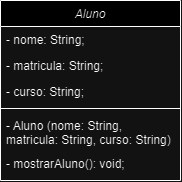

The diagram above was exported from draw.io. Its source (the exported page's mxGraphModel, read from the mxfile embedded in the PNG):
<mxGraphModel dx="1149" dy="537" grid="1" gridSize="10" guides="0" tooltips="1" connect="0" arrows="0" fold="1" page="1" pageScale="1" pageWidth="827" pageHeight="1169" math="0" shadow="0">
  <root>
    <mxCell id="WIyWlLk6GJQsqaUBKTNV-0" />
    <mxCell id="WIyWlLk6GJQsqaUBKTNV-1" parent="WIyWlLk6GJQsqaUBKTNV-0" />
    <mxCell id="zkfFHV4jXpPFQw0GAbJ--0" value="Aluno" style="swimlane;fontStyle=2;align=center;verticalAlign=top;childLayout=stackLayout;horizontal=1;startSize=26;horizontalStack=0;resizeParent=1;resizeLast=0;collapsible=1;marginBottom=0;rounded=0;shadow=0;strokeWidth=1;" parent="WIyWlLk6GJQsqaUBKTNV-1" vertex="1">
      <mxGeometry x="324" y="40" width="180" height="180" as="geometry">
        <mxRectangle x="230" y="140" width="160" height="26" as="alternateBounds" />
      </mxGeometry>
    </mxCell>
    <mxCell id="zkfFHV4jXpPFQw0GAbJ--1" value="- nome: String;" style="text;align=left;verticalAlign=top;spacingLeft=4;spacingRight=4;overflow=hidden;rotatable=0;points=[[0,0.5],[1,0.5]];portConstraint=eastwest;rounded=0;" parent="zkfFHV4jXpPFQw0GAbJ--0" vertex="1">
      <mxGeometry y="26" width="180" height="26" as="geometry" />
    </mxCell>
    <mxCell id="zkfFHV4jXpPFQw0GAbJ--2" value="- matricula: String;" style="text;align=left;verticalAlign=top;spacingLeft=4;spacingRight=4;overflow=hidden;rotatable=0;points=[[0,0.5],[1,0.5]];portConstraint=eastwest;rounded=0;shadow=0;html=0;" parent="zkfFHV4jXpPFQw0GAbJ--0" vertex="1">
      <mxGeometry y="52" width="180" height="26" as="geometry" />
    </mxCell>
    <mxCell id="zkfFHV4jXpPFQw0GAbJ--3" value="- curso: String;" style="text;align=left;verticalAlign=top;spacingLeft=4;spacingRight=4;overflow=hidden;rotatable=0;points=[[0,0.5],[1,0.5]];portConstraint=eastwest;rounded=0;shadow=0;html=0;" parent="zkfFHV4jXpPFQw0GAbJ--0" vertex="1">
      <mxGeometry y="78" width="180" height="26" as="geometry" />
    </mxCell>
    <mxCell id="zkfFHV4jXpPFQw0GAbJ--4" value="" style="line;html=1;strokeWidth=1;align=left;verticalAlign=middle;spacingTop=-1;spacingLeft=3;spacingRight=3;rotatable=0;labelPosition=right;points=[];portConstraint=eastwest;rounded=0;" parent="zkfFHV4jXpPFQw0GAbJ--0" vertex="1">
      <mxGeometry y="104" width="180" height="8" as="geometry" />
    </mxCell>
    <mxCell id="zkfFHV4jXpPFQw0GAbJ--5" value="- Aluno (nome: String,&#10;matricula: String, curso: String)" style="text;align=left;verticalAlign=top;spacingLeft=4;spacingRight=4;overflow=hidden;rotatable=0;points=[[0,0.5],[1,0.5]];portConstraint=eastwest;rounded=0;" parent="zkfFHV4jXpPFQw0GAbJ--0" vertex="1">
      <mxGeometry y="112" width="180" height="38" as="geometry" />
    </mxCell>
    <mxCell id="q1SPHFYODznllvZ9PCYJ-8" value="- mostrarAluno(): void;" style="text;align=left;verticalAlign=top;spacingLeft=4;spacingRight=4;overflow=hidden;rotatable=0;points=[[0,0.5],[1,0.5]];portConstraint=eastwest;rounded=0;" vertex="1" parent="zkfFHV4jXpPFQw0GAbJ--0">
      <mxGeometry y="150" width="180" height="20" as="geometry" />
    </mxCell>
  </root>
</mxGraphModel>